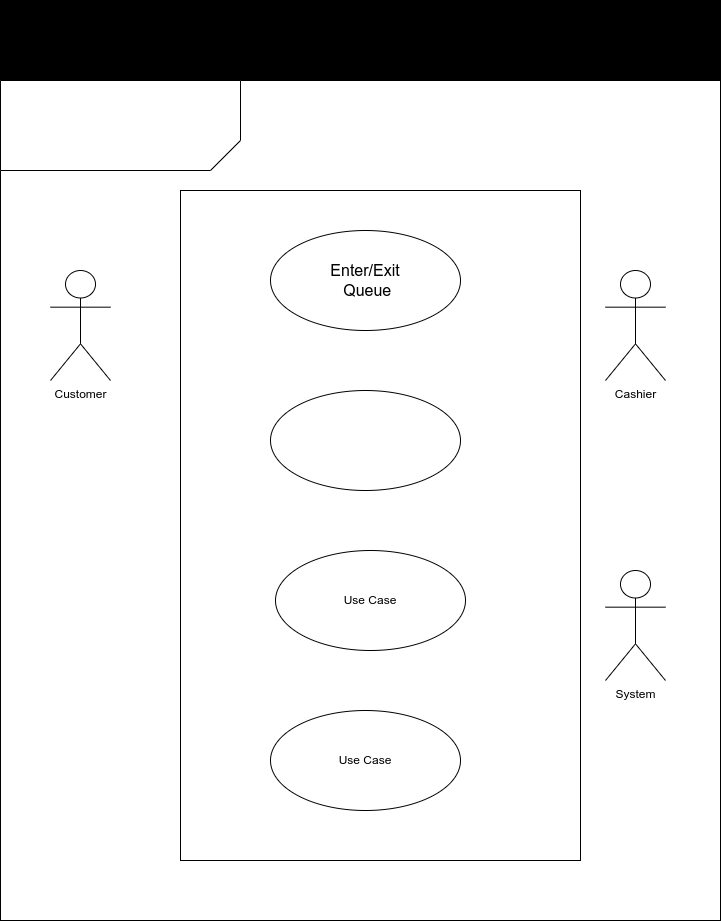

The diagram above was exported from draw.io. Its source (the exported page's mxGraphModel, read from the mxfile embedded in the PNG):
<mxGraphModel dx="1434" dy="793" grid="1" gridSize="10" guides="1" tooltips="1" connect="1" arrows="1" fold="1" page="1" pageScale="1" pageWidth="827" pageHeight="1169" background="#000000" math="0" shadow="0">
  <root>
    <mxCell id="0" />
    <mxCell id="1" parent="0" />
    <mxCell id="38HXi0QkngPZnVRHMQiC-5" value="&lt;span style=&quot;font-size: 30px;&quot;&gt;Supermarket Checkout Lane Queue Simulation&lt;/span&gt;" style="text;html=1;strokeColor=none;fillColor=none;align=center;verticalAlign=middle;whiteSpace=wrap;rounded=0;" parent="1" vertex="1">
      <mxGeometry x="80" y="40" width="680" height="80" as="geometry" />
    </mxCell>
    <mxCell id="hQmlRv4w3WaHiLejcg4O-1" value="" style="rounded=0;whiteSpace=wrap;html=1;" vertex="1" parent="1">
      <mxGeometry x="40" y="120" width="720" height="840" as="geometry" />
    </mxCell>
    <mxCell id="hQmlRv4w3WaHiLejcg4O-2" value="" style="shape=card;whiteSpace=wrap;html=1;rotation=-180;" vertex="1" parent="1">
      <mxGeometry x="40" y="120" width="240" height="90" as="geometry" />
    </mxCell>
    <mxCell id="hQmlRv4w3WaHiLejcg4O-3" value="Customer" style="shape=umlActor;verticalLabelPosition=bottom;verticalAlign=top;html=1;outlineConnect=0;" vertex="1" parent="1">
      <mxGeometry x="90" y="310" width="60" height="110" as="geometry" />
    </mxCell>
    <mxCell id="hQmlRv4w3WaHiLejcg4O-5" value="" style="rounded=0;whiteSpace=wrap;html=1;" vertex="1" parent="1">
      <mxGeometry x="220" y="230" width="400" height="670" as="geometry" />
    </mxCell>
    <mxCell id="hQmlRv4w3WaHiLejcg4O-6" value="&lt;font style=&quot;font-size: 16px;&quot;&gt;Enter/Exit&lt;br&gt;&amp;nbsp;Queue&lt;/font&gt;" style="ellipse;whiteSpace=wrap;html=1;" vertex="1" parent="1">
      <mxGeometry x="310" y="270" width="190" height="100" as="geometry" />
    </mxCell>
    <mxCell id="hQmlRv4w3WaHiLejcg4O-7" value="" style="ellipse;whiteSpace=wrap;html=1;" vertex="1" parent="1">
      <mxGeometry x="310" y="430" width="190" height="100" as="geometry" />
    </mxCell>
    <mxCell id="hQmlRv4w3WaHiLejcg4O-8" value="Use Case" style="ellipse;whiteSpace=wrap;html=1;" vertex="1" parent="1">
      <mxGeometry x="315" y="590" width="190" height="100" as="geometry" />
    </mxCell>
    <mxCell id="hQmlRv4w3WaHiLejcg4O-9" value="Use Case" style="ellipse;whiteSpace=wrap;html=1;" vertex="1" parent="1">
      <mxGeometry x="310" y="750" width="190" height="100" as="geometry" />
    </mxCell>
    <mxCell id="hQmlRv4w3WaHiLejcg4O-11" value="Cashier" style="shape=umlActor;verticalLabelPosition=bottom;verticalAlign=top;html=1;outlineConnect=0;" vertex="1" parent="1">
      <mxGeometry x="645" y="310" width="60" height="110" as="geometry" />
    </mxCell>
    <mxCell id="hQmlRv4w3WaHiLejcg4O-12" value="System" style="shape=umlActor;verticalLabelPosition=bottom;verticalAlign=top;html=1;outlineConnect=0;" vertex="1" parent="1">
      <mxGeometry x="645" y="610" width="60" height="110" as="geometry" />
    </mxCell>
  </root>
</mxGraphModel>